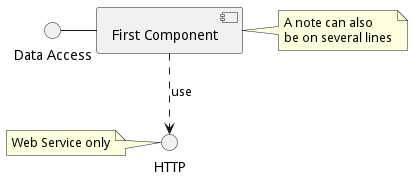

The diagram above was rendered by PlantUML. Its source (embedded in the PNG):
@startuml
interface "Data Access" as DA
DA - [First Component]
[First Component] ..> HTTP : use
note left of HTTP : Web Service only
note right of [First Component]
	A note can also
	be on several lines
end note
@enduml